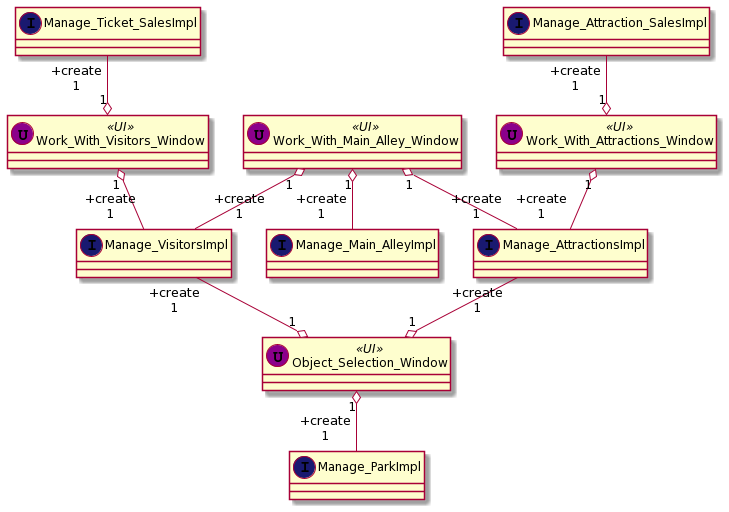

The diagram above was rendered by PlantUML. Its source (embedded in the PNG):
@startuml
Object_Selection_Window "1" o-up- " +create\n 1" Manage_VisitorsImpl
Object_Selection_Window "1" o-up- " +create\n 1" Manage_AttractionsImpl
Object_Selection_Window "1" o-- " +create\n 1" Manage_ParkImpl
Work_With_Visitors_Window "1" o-- " +create\n 1" Manage_VisitorsImpl
Work_With_Visitors_Window "1" o-up- " +create\n 1" Manage_Ticket_SalesImpl
Work_With_Attractions_Window "1" o-- " +create\n 1" Manage_AttractionsImpl
Work_With_Attractions_Window "1" o-up- " +create\n 1" Manage_Attraction_SalesImpl
Work_With_Main_Alley_Window "1" o-- " +create\n 1" Manage_Main_AlleyImpl
Work_With_Main_Alley_Window "1" o-- " +create\n 1" Manage_VisitorsImpl
Work_With_Main_Alley_Window "1" o-- " +create\n 1" Manage_AttractionsImpl


class Object_Selection_Window << (U,DarkMagenta) UI>> {
}

class Work_With_Visitors_Window << (U,DarkMagenta) UI>> {
}

class Work_With_Attractions_Window << (U,DarkMagenta) UI>> {
}

class Work_With_Main_Alley_Window << (U,DarkMagenta) UI>> {
}

class Manage_VisitorsImpl << (I,MidnightBlue) >> {
}

class Manage_ParkImpl << (I,MidnightBlue) >> {
}

class Manage_AttractionsImpl << (I,MidnightBlue) >> {
}

class Manage_Main_AlleyImpl << (I,MidnightBlue) >> {
}

class Manage_Ticket_SalesImpl << (I,MidnightBlue) >> {
}


class Manage_Attraction_SalesImpl << (I,MidnightBlue) >> {
}
@enduml